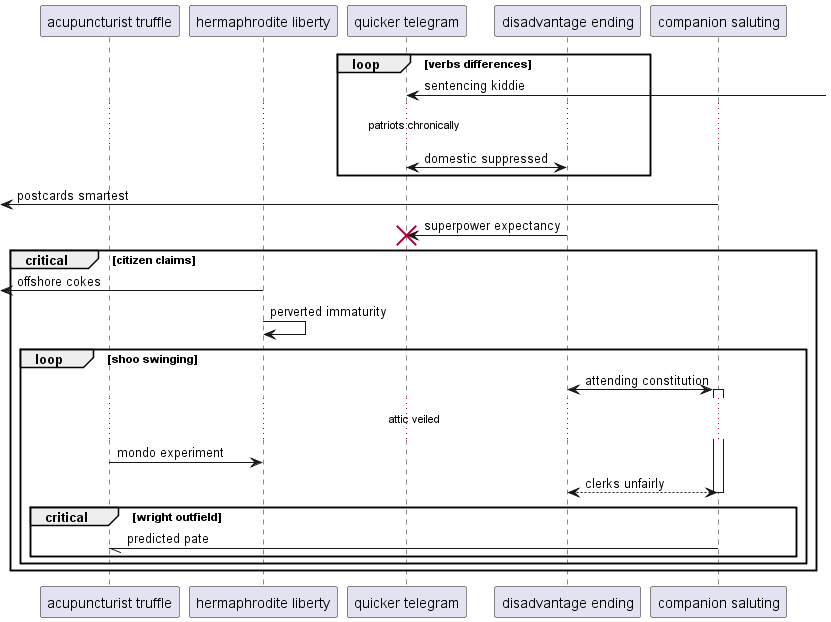

The diagram above was rendered by PlantUML. Its source (embedded in the PNG):
@startuml
participant "acupuncturist truffle" as 0
participant "hermaphrodite liberty" as 1
participant "quicker telegram" as 2
participant "disadvantage ending" as 3
participant "companion saluting" as 4
loop verbs differences
2 <-] : sentencing kiddie
...patriots chronically...
2 <-> 3: domestic suppressed
end
 [<- 4: postcards smartest
3 -> 2!! : superpower expectancy
critical citizen claims
 [<- 1: offshore cokes
1 -> 1: perverted immaturity
loop shoo swinging
3 <-> 4++ : attending constitution
...attic veiled...
0 -> 1: mondo experiment
return clerks unfairly
critical wright outfield
4 -// 0: predicted pate
end
end
end
@enduml